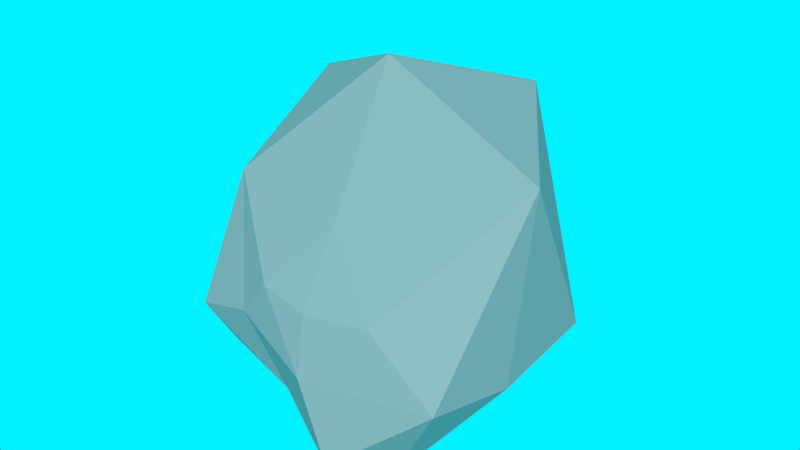 # Source: pedra03.blend  (saved by Blender 2.73.0; exported with 4.5.12 LTS)
import bpy
from mathutils import Matrix  # noqa: F401  (used for matrix-valued properties, if any)

bpy.ops.wm.read_factory_settings(use_empty=True)
scene = bpy.context.scene
scene.name = 'Scene'

# ---- collections
col_collection_1 = bpy.data.collections.new('Collection 1'); scene.collection.children.link(col_collection_1)

# ---- materials (node trees are filled in below, after node groups)
mat_a0a0a0 = bpy.data.materials.new('A0A0A0')
mat_a0a0a0.alpha_threshold = 0.0
mat_a0a0a0.use_transparent_shadow = False
mat_a0a0a0.diffuse_color = (0.2883, 0.2883, 0.2883, 1.0)
mat_a0a0a0.roughness = 0.5

# ---- material node trees

# ---- world
world_world = bpy.data.worlds.new('World'); scene.world = world_world
world_world.use_nodes = True; world_world.node_tree.nodes.clear()
_N = world_world.node_tree.nodes; _L = world_world.node_tree.links
n0 = _N.new('ShaderNodeOutputWorld'); n0.name = 'World Output'; n0.location = (300, 300)
n1 = _N.new('ShaderNodeBackground'); n1.name = 'Background'; n1.location = (10, 300)
n2 = _N.new('ShaderNodeRGB'); n2.name = 'RGB'; n2.location = (-180, 300)
n2.outputs[0].default_value = (0.0, 0.8794, 1.0, 1.0)
_L.new(n1.outputs[0], n0.inputs[0])
_L.new(n2.outputs[0], n1.inputs[0])
n0.is_active_output = True
world_world.color = (0.05088, 0.05088, 0.05088)
world_world.use_sun_shadow = False
world_world.sun_shadow_jitter_overblur = 0.0
world_world.cycles.sampling_method = 'MANUAL'
world_world.cycles.sample_map_resolution = 256

# ---- meshes
me_icosphere_013 = bpy.data.meshes.new('Icosphere.013')
me_icosphere_013.from_pydata([(0.5062, 0.2787, 0.05517), (0.4265, 0.4063, 0.04081), (0.7633, 0.2902, 0.753), (0.4941, 0.6792, 0.7863), (0.3724, 0.2752, -0.04899), (0.3844, 0.07787, -0.04906), (0.5679, 0.09916, 0.108), (0.7731, -0.04386, 0.3465), (0.1456, -0.4909, 0.6395), (0.4233, -0.4421, 0.6587), (-0.08493, -0.4649, 0.6671), (0.1695, -0.5594, 0.3988), (0.3324, -0.5914, 0.09153), (0.4235, -0.3085, -0.09104), (0.2698, 0.5625, 0.07343), (-0.3905, 0.04416, -0.002123), (0.1775, 0.8605, 0.2771), (-0.5852, 0.3037, 0.0441), (-0.5425, -0.2367, 0.1339), (-0.5566, -0.3812, 0.3724), (-0.6544, 0.5941, 0.2695), (0.1765, 0.3521, -0.115), (-0.1107, -0.3481, 0.1134), (-0.1835, 0.5796, -0.1702), (4.853e-08, 0.1802, 1.453), (0.8024, 0.05235, 1.159), (0.264, 0.8303, 1.225), (-0.6534, 0.5335, 1.179), (-0.4801, -0.1781, 0.9491), (0.1132, -0.2786, 0.9146), (0.7243, 0.5281, 0.3472), (-0.3692, 1.193, 0.207), (-0.8897, 0.006645, 0.344), (-0.2394, -0.442, 0.4847), (0.7391, -0.4564, 0.4284), (0.0883, 0.08277, -0.08807)], [], [(0, 30, 6), (34, 12, 13), (34, 11, 12), (0, 5, 4), (1, 21, 14), (13, 6, 7), (11, 33, 22), (1, 30, 4), (31, 16, 23), (30, 14, 16), (29, 8, 9), (34, 9, 11), (2, 25, 7), (2, 30, 3), (25, 2, 3), (3, 26, 25), (3, 30, 16), (4, 35, 21), (5, 0, 6), (30, 1, 14), (26, 3, 16), (30, 2, 7), (5, 6, 13), (6, 30, 7), (34, 7, 25), (21, 1, 4), (7, 34, 13), (8, 29, 10), (8, 11, 9), (9, 34, 25), (11, 8, 10), (10, 33, 11), (12, 11, 22), (29, 9, 25), (18, 32, 15), (35, 13, 22), (16, 31, 26), (14, 23, 16), (14, 21, 23), (30, 0, 4), (21, 35, 23), (10, 29, 28), (35, 5, 13), (12, 22, 13), (33, 10, 28), (35, 4, 5), (18, 22, 19), (32, 18, 19), (17, 23, 15), (19, 33, 28), (22, 18, 15), (23, 17, 20), (15, 35, 22), (20, 32, 27), (20, 31, 23), (32, 19, 28), (33, 19, 22), (17, 32, 20), (25, 26, 24), (35, 15, 23), (31, 20, 27), (32, 17, 15), (26, 27, 24), (27, 28, 24), (28, 29, 24), (29, 25, 24), (31, 27, 26), (32, 28, 27)])
me_icosphere_013.materials.append(mat_a0a0a0)
me_icosphere_013.use_remesh_preserve_volume = False
me_icosphere_013.use_remesh_preserve_attributes = False
me_icosphere_013.use_mirror_vertex_groups = False
me_icosphere_013.update()

# ---- objects
ob_pedra03 = bpy.data.objects.new('pedra03', me_icosphere_013)

# ---- transforms, parenting, visibility, modifiers, constraints
ob_pedra03.location = (0.0, 0.0, 0.0)
ob_pedra03.lineart.crease_threshold = 0.0

# ---- collection membership
col_collection_1.objects.link(ob_pedra03)

# ---- scene / render settings (as saved in the file)
scene.frame_start = 1; scene.frame_end = 250; scene.frame_set(245)
scene.render.engine = 'BLENDER_EEVEE_NEXT'
scene.render.resolution_percentage = 50
scene.render.dither_intensity = 0.0
scene.cycles.use_denoising = False
scene.cycles.samples = 10
scene.cycles.sampling_pattern = 'TABULATED_SOBOL'
scene.cycles.light_sampling_threshold = 0.0
scene.cycles.use_adaptive_sampling = False
scene.cycles.use_light_tree = False
scene.cycles.blur_glossy = 0.0
scene.cycles.pixel_filter_type = 'GAUSSIAN'
scene.cycles.sample_clamp_indirect = 0.0
scene.view_settings.view_transform = 'Standard'
bpy.context.view_layer.update()

# ---- added for rendering (the .blend has no active camera and no usable light): camera, sun
cam_auto = bpy.data.cameras.new('AutoCamera')
cam_auto.lens = 50.0
cam_auto.sensor_width = 36.0
cam_auto.clip_end = 1000.0
ob_auto_camera = bpy.data.objects.new('AutoCamera', cam_auto)
scene.collection.objects.link(ob_auto_camera)
ob_auto_camera.location = (2.68267, -2.97084, 2.82267)
ob_auto_camera.rotation_euler = (1.09748, -7.21219e-08, 0.694738)
scene.camera = ob_auto_camera
light_auto_sun = bpy.data.lights.new('AutoSun', 'SUN')
light_auto_sun.energy = 3.0
light_auto_sun.angle = 0.0523599
ob_auto_sun = bpy.data.objects.new('AutoSun', light_auto_sun)
scene.collection.objects.link(ob_auto_sun)
ob_auto_sun.rotation_euler = (0.872665, 0.174533, 0.523599)
bpy.context.view_layer.update()
